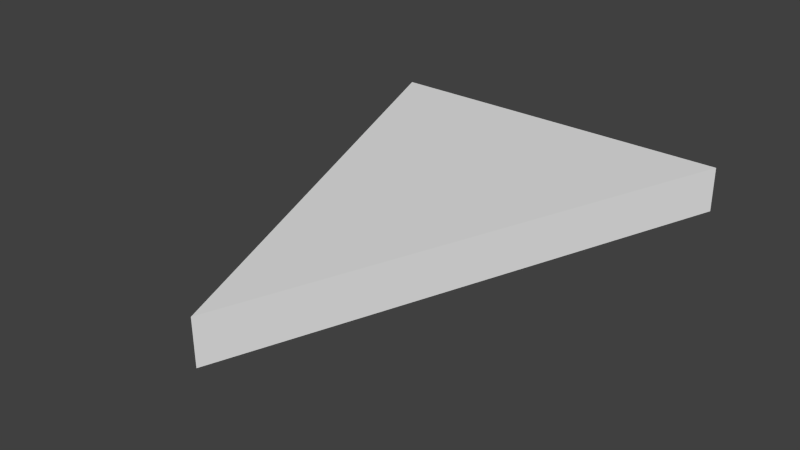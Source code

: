 # Source: CrudePizza.blend  (saved by Blender 2.76.0; exported with 4.5.12 LTS)
import bpy
from mathutils import Matrix  # noqa: F401  (used for matrix-valued properties, if any)

bpy.ops.wm.read_factory_settings(use_empty=True)
scene = bpy.context.scene
scene.name = 'Scene'

# ---- collections
col_collection_1 = bpy.data.collections.new('Collection 1'); scene.collection.children.link(col_collection_1)

# ---- materials (node trees are filled in below, after node groups)
mat_material = bpy.data.materials.new('Material')
mat_material.alpha_threshold = 0.0
mat_material.use_transparent_shadow = False
mat_material.roughness = 0.5
mat_material.line_color = (0.0, 0.0, 0.0, 1.0)

# ---- material node trees

# ---- world
world_world = bpy.data.worlds.new('World'); scene.world = world_world
world_world.color = (0.05088, 0.05088, 0.05088)
world_world.use_sun_shadow = False
world_world.sun_shadow_jitter_overblur = 0.0
world_world.cycles.sampling_method = 'MANUAL'
world_world.cycles.sample_map_resolution = 256

# ---- meshes
me_cube = bpy.data.meshes.new('Cube')
me_cube.from_pydata([(2.204, -0.2738, -1.841), (0.02691, -0.2961, 3.967), (-2.204, -0.2738, -1.841), (2.204, 0.2724, -1.838), (0.02691, 0.2501, 3.969), (-2.204, 0.2724, -1.838)], [], [(1, 4, 5, 2), (0, 3, 4, 1), (3, 5, 4), (0, 1, 2), (3, 0, 2, 5)])
me_cube.materials.append(mat_material)
me_cube.use_remesh_preserve_volume = False
me_cube.use_remesh_preserve_attributes = False
me_cube.use_mirror_vertex_groups = False
me_cube.update()

# ---- objects
ob_crudepizza = bpy.data.objects.new('CrudePizza', me_cube)

# ---- transforms, parenting, visibility, modifiers, constraints
ob_crudepizza.location = (0.0, 0.0, 0.0)
ob_crudepizza.rotation_euler = (1.577, -0.0, 0.0)
ob_crudepizza.lock_rotations_4d = False
ob_crudepizza.empty_display_type = 'ARROWS'
ob_crudepizza.lineart.crease_threshold = 0.0

# ---- collection membership
col_collection_1.objects.link(ob_crudepizza)

# ---- scene / render settings (as saved in the file)
scene.frame_start = 1; scene.frame_end = 250; scene.frame_set(1)
scene.render.engine = 'BLENDER_EEVEE_NEXT'
scene.render.resolution_percentage = 50
scene.render.dither_intensity = 0.0
scene.cycles.use_denoising = False
scene.cycles.samples = 10
scene.cycles.sampling_pattern = 'TABULATED_SOBOL'
scene.cycles.light_sampling_threshold = 0.0
scene.cycles.use_adaptive_sampling = False
scene.cycles.use_light_tree = False
scene.cycles.blur_glossy = 0.0
scene.cycles.pixel_filter_type = 'GAUSSIAN'
scene.cycles.sample_clamp_indirect = 0.0
scene.view_settings.view_transform = 'Standard'
bpy.context.view_layer.update()

# ---- added for rendering (the .blend has no active camera and no usable light): camera, sun
cam_auto = bpy.data.cameras.new('AutoCamera')
cam_auto.lens = 50.0
cam_auto.sensor_width = 36.0
cam_auto.clip_end = 1000.0
ob_auto_camera = bpy.data.objects.new('AutoCamera', cam_auto)
scene.collection.objects.link(ob_auto_camera)
ob_auto_camera.location = (6.77336, -9.19203, 5.40001)
ob_auto_camera.rotation_euler = (1.09748, -7.21219e-08, 0.694738)
scene.camera = ob_auto_camera
light_auto_sun = bpy.data.lights.new('AutoSun', 'SUN')
light_auto_sun.energy = 3.0
light_auto_sun.angle = 0.0523599
ob_auto_sun = bpy.data.objects.new('AutoSun', light_auto_sun)
scene.collection.objects.link(ob_auto_sun)
ob_auto_sun.rotation_euler = (0.872665, 0.174533, 0.523599)
bpy.context.view_layer.update()
